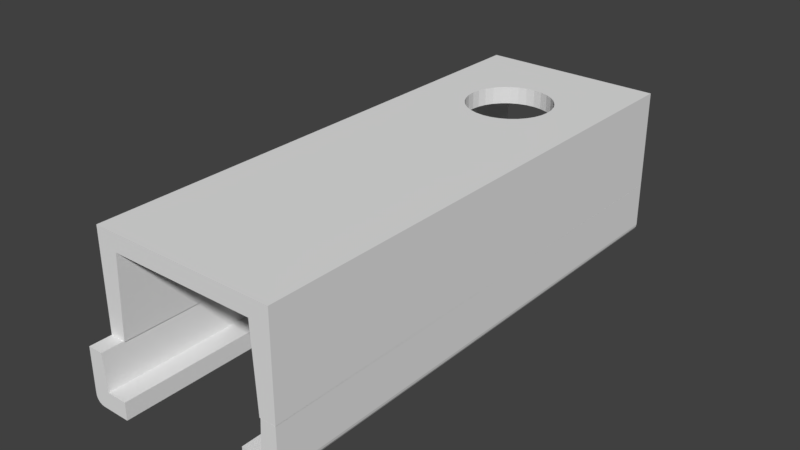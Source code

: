 # Source: speaker_holder.blend  (saved by Blender 3.1.7; exported with 4.5.12 LTS)
import bpy
from mathutils import Matrix  # noqa: F401  (used for matrix-valued properties, if any)

bpy.ops.wm.read_factory_settings(use_empty=True)
scene = bpy.context.scene
scene.name = 'Scene'

# ---- collections
col_collection_5 = bpy.data.collections.new('Collection 5'); scene.collection.children.link(col_collection_5)

# ---- world
world_world = bpy.data.worlds.new('World'); scene.world = world_world
world_world.color = (0.05088, 0.05088, 0.05088)
world_world.use_sun_shadow = False
world_world.sun_shadow_jitter_overblur = 0.0
world_world.cycles.sampling_method = 'MANUAL'

# ---- meshes
me_cube_017 = bpy.data.meshes.new('Cube.017')
me_cube_017.from_pydata([(-5.0, -62.0, 9.49), (-5.0, 69.0, 9.49), (38.0, -57.0, 9.49), (38.0, 64.0, 9.49), (-1.0, 69.0, 1.0), (-1.499, 69.0, 9.49), (34.5, 64.0, 9.49), (34.0, 64.0, 1.0), (-1.499, -62.0, 9.49), (34.0, -57.0, 1.0), (34.5, -57.0, 9.49), (-1.0, -62.0, 1.0), (29.25, 64.0, 1.0), (3.75, 69.0, 1.0), (3.75, 69.0, -3.0), (29.25, 64.0, -3.0), (3.75, -62.0, 1.0), (29.25, -57.0, 1.0), (3.75, -62.0, -3.0), (29.25, -57.0, -3.0), (-5.0, -62.0, -1.0), (-3.0, -62.0, -3.0), (-4.902, -62.0, -1.618), (-4.618, -62.0, -2.176), (-4.176, -62.0, -2.618), (-3.618, -62.0, -2.902), (-3.0, 69.0, -3.0), (-5.0, 69.0, -1.0), (-3.618, 69.0, -2.902), (-4.176, 69.0, -2.618), (-4.618, 69.0, -2.176), (-4.902, 69.0, -1.618), (36.0, -57.0, -3.0), (38.0, -57.0, -1.0), (36.62, -57.0, -2.902), (37.18, -57.0, -2.618), (37.62, -57.0, -2.176), (37.9, -57.0, -1.618), (38.0, 64.0, -1.0), (36.0, 64.0, -3.0), (37.9, 64.0, -1.618), (37.62, 64.0, -2.176), (37.18, 64.0, -2.618), (36.62, 64.0, -2.902)], [], [(21, 26, 14, 18), (32, 34, 35, 36, 37, 33, 2, 10, 9, 17, 19), (15, 39, 32, 19), (20, 0, 1, 27), (38, 3, 2, 33), (7, 6, 3, 38, 40, 41, 42, 43, 39, 15, 12), (26, 28, 29, 30, 31, 27, 1, 5, 4, 13, 14), (1, 0, 8, 5), (10, 2, 3, 6), (8, 11, 4, 5), (7, 9, 10, 6), (4, 11, 16, 13), (9, 7, 12, 17), (14, 13, 16, 18), (17, 12, 15, 19), (20, 27, 31, 22), (22, 31, 30, 23), (23, 30, 29, 24), (24, 29, 28, 25), (25, 28, 26, 21), (32, 39, 43, 34), (34, 43, 42, 35), (35, 42, 41, 36), (36, 41, 40, 37), (37, 40, 38, 33), (11, 8, 0, 20, 22, 23, 24, 25, 21, 18, 16)])
_uv = me_cube_017.uv_layers.new(name='UVMap')
_uv.uv.foreach_set('vector', [0.1366, 0.75, 0.1366, 0.5, 0.1759, 0.5, 0.1759, 0.75, 0.375, 0.7616, 0.377, 0.758, 0.3827, 0.7548, 0.3916, 0.7522, 0.4027, 0.7506, 0.415, 0.75, 0.625, 0.75, 0.625, 0.7704, 0.4584, 0.7733, 0.4584, 0.8009, 0.375, 0.8009, 0.3241, 0.5, 0.3634, 0.5, 0.3634, 0.75, 0.3241, 0.75, 0.415, 0.0, 0.625, 0.0, 0.625, 0.25, 0.415, 0.25, 0.415, 0.5, 0.625, 0.5, 0.625, 0.75, 0.415, 0.75, 0.4584, 0.4767, 0.625, 0.4796, 0.625, 0.5, 0.415, 0.5, 0.4027, 0.4994, 0.3916, 0.4978, 0.3827, 0.4952, 0.377, 0.492, 0.375, 0.4884, 0.375, 0.4491, 0.4584, 0.4491, 0.375, 0.2616, 0.377, 0.258, 0.3827, 0.2548, 0.3916, 0.2522, 0.4027, 0.2506, 0.415, 0.25, 0.625, 0.25, 0.625, 0.2704, 0.4584, 0.2733, 0.4584, 0.3009, 0.375, 0.3009, 0.875, 0.5, 0.875, 0.75, 0.8546, 0.75, 0.8546, 0.5, 0.6454, 0.75, 0.625, 0.75, 0.625, 0.5, 0.6454, 0.5, 0.6247, 0.04167, 0.375, 0.04167, 0.375, 0.2083, 0.6247, 0.2083, 0.375, 0.5417, 0.375, 0.7083, 0.6247, 0.7083, 0.6247, 0.5417, 0.125, 0.5417, 0.125, 0.7083, 0.1589, 0.7083, 0.1589, 0.5417, 0.375, 0.7083, 0.375, 0.5417, 0.3411, 0.5417, 0.3411, 0.7083, 0.4542, 0.1937, 0.5386, 0.1937, 0.5386, 0.08208, 0.4542, 0.08208, 0.5386, 0.6679, 0.5386, 0.5563, 0.4542, 0.5563, 0.4542, 0.6679, 0.415, 0.0, 0.415, 0.25, 0.4027, 0.25, 0.4027, 0.0, 0.4027, 0.0, 0.4027, 0.25, 0.3915, 0.25, 0.3915, 0.0, 0.3915, 0.0, 0.3915, 0.25, 0.375, 0.25, 0.375, 0.0, 0.1298, 0.75, 0.1298, 0.5, 0.133, 0.5, 0.133, 0.75, 0.133, 0.75, 0.133, 0.5, 0.1366, 0.5, 0.1366, 0.75, 0.3634, 0.75, 0.3634, 0.5, 0.367, 0.5, 0.367, 0.75, 0.367, 0.75, 0.367, 0.5, 0.3702, 0.5, 0.3702, 0.75, 0.3702, 0.75, 0.3702, 0.5, 0.3915, 0.5, 0.3915, 0.75, 0.3915, 0.75, 0.3915, 0.5, 0.4027, 0.5, 0.4027, 0.75, 0.4027, 0.75, 0.4027, 0.5, 0.415, 0.5, 0.415, 0.75, 0.4584, 0.9767, 0.625, 0.9796, 0.625, 1.0, 0.415, 1.0, 0.4027, 0.9994, 0.3916, 0.9978, 0.3827, 0.9952, 0.377, 0.992, 0.375, 0.9884, 0.375, 0.9491, 0.4584, 0.9491])
me_cube_017.use_remesh_fix_poles = True
me_cube_017.use_remesh_preserve_attributes = False
me_cube_017.update()
me_cube_018 = bpy.data.meshes.new('Cube.018')
me_cube_018.from_pydata([(-5.0, -62.0, -7.0), (-4.7, -19.0, 10.0), (-5.0, -62.0, 15.98), (-5.0, 59.0, -7.0), (-4.7, -18.9, 10.98), (-5.0, 59.0, 15.98), (38.0, -62.0, -7.0), (-4.7, -18.62, 11.91), (38.0, -62.0, 15.98), (38.0, 59.0, -7.0), (-4.7, -18.16, 12.78), (38.0, 59.0, 15.98), (-1.249, 59.0, 15.98), (-4.7, -17.54, 13.54), (34.25, 59.0, 15.98), (-0.25, 59.0, -3.0), (-4.7, 9.5, 15.0), (-4.7, -16.78, 14.16), (33.25, 59.0, -3.0), (-4.7, 36.98, 14.9), (-4.7, -15.91, 14.62), (-1.249, -62.0, 15.98), (33.25, -62.0, -3.0), (-4.7, 37.91, 14.62), (-4.7, -14.98, 14.9), (-4.7, 38.78, 14.16), (34.25, -62.0, 15.98), (-0.25, -62.0, -3.0), (9.429, -29.63, -7.0), (-4.7, 39.54, 13.54), (12.67, -27.46, -7.0), (-4.7, 40.16, 12.78), (10.94, -28.39, -7.0), (-4.7, 40.62, 11.91), (14.55, -26.89, -7.0), (18.45, -26.89, -7.0), (-4.7, 40.9, 10.98), (-4.7, 41.0, 10.0), (16.5, -26.7, -7.0), (-4.7, 40.9, 9.025), (20.33, -45.94, -7.0), (20.33, -27.46, -7.0), (-4.7, 40.62, 8.087), (24.81, -42.26, -7.0), (-4.7, 40.16, 7.222), (24.81, -31.15, -7.0), (23.57, -43.77, -7.0), (-4.7, 39.54, 6.464), (23.57, -29.63, -7.0), (-4.7, 38.78, 5.843), (26.5, -36.7, -7.0), (-4.7, 37.91, 5.381), (26.31, -34.75, -7.0), (25.74, -40.53, -7.0), (-4.7, 36.98, 5.096), (26.31, -38.65, -7.0), (25.74, -32.88, -7.0), (-4.7, 36.0, 5.0), (22.06, -28.39, -7.0), (22.06, -45.02, -7.0), (6.692, -38.65, -7.0), (6.5, -36.7, -7.0), (6.692, -34.75, -7.0), (7.261, -40.53, -7.0), (-4.7, 9.5, 7.222), (7.261, -32.88, -7.0), (8.185, -42.26, -7.0), (8.185, -31.15, -7.0), (9.429, -43.77, -7.0), (-4.7, 9.5, 5.843), (12.67, -45.94, -7.0), (10.94, -45.02, -7.0), (16.5, -46.7, -7.0), (18.45, -46.51, -7.0), (-4.7, 9.5, 5.096), (14.55, -46.51, -7.0), (-4.7, -14.0, 5.0), (10.94, -28.39, -3.0), (14.55, -26.89, -3.0), (-4.7, -14.98, 5.096), (12.67, -27.46, -3.0), (16.5, -26.7, -3.0), (-4.7, -15.91, 5.381), (18.45, -26.89, -3.0), (20.33, -45.94, -3.0), (-4.7, -16.78, 5.843), (20.33, -27.46, -3.0), (23.57, -43.77, -3.0), (-4.7, -17.54, 6.464), (24.81, -31.15, -3.0), (24.81, -42.26, -3.0), (-4.7, -18.16, 7.222), (23.57, -29.63, -3.0), (26.5, -36.7, -3.0), (-4.7, -18.62, 8.087), (26.31, -34.75, -3.0), (25.74, -40.53, -3.0), (-4.7, -18.9, 9.025), (26.31, -38.65, -3.0), (25.74, -32.88, -3.0), (22.06, -45.02, -3.0), (22.06, -28.39, -3.0), (6.5, -36.7, -3.0), (6.692, -38.65, -3.0), (6.692, -34.75, -3.0), (8.185, -42.26, -3.0), (7.261, -32.88, -3.0), (7.261, -40.53, -3.0), (8.185, -31.15, -3.0), (10.94, -45.02, -3.0), (9.429, -29.63, -3.0), (14.55, -46.51, -3.0), (18.45, -46.51, -3.0), (16.5, -46.7, -3.0), (12.67, -45.94, -3.0), (9.429, -43.77, -3.0), (-0.9346, -19.0, 10.0), (-0.8832, -18.9, 9.025), (-0.9859, -18.9, 10.98), (-0.7883, -18.16, 7.222), (-0.6913, -15.91, 5.381), (-0.7156, -16.78, 5.843), (-0.7484, -17.54, 6.464), (-0.8338, -18.62, 8.087), (-0.6713, -14.0, 5.0), (-0.6763, -14.98, 5.096), (-1.035, -18.62, 11.91), (-1.121, -17.54, 13.54), (-1.081, -18.16, 12.78), (-1.178, -15.91, 14.62), (-1.193, -14.98, 14.9), (-1.153, -16.78, 14.16), (-0.6713, 36.0, 5.0), (-0.6913, 37.91, 5.381), (-0.7883, 40.16, 7.222), (-0.7484, 39.54, 6.464), (-0.7156, 38.78, 5.843), (-0.9346, 41.0, 10.0), (-0.8338, 40.62, 8.087), (-0.8832, 40.9, 9.025), (-0.9859, 40.9, 10.98), (-0.6763, 36.98, 5.096), (-1.035, 40.62, 11.91), (-1.193, 36.98, 14.9), (-1.178, 37.91, 14.62), (-1.081, 40.16, 12.78), (-1.153, 38.78, 14.16), (-1.121, 39.54, 13.54), (-5.0, -16.0, 10.0), (-5.0, -15.96, 9.61), (-5.0, -15.96, 10.39), (-5.0, -15.85, 9.235), (-5.0, -15.66, 11.11), (-5.0, -15.66, 8.889), (-5.0, -15.85, 10.77), (-5.0, -15.41, 8.586), (-5.0, -15.11, 11.66), (-5.0, -14.39, 8.038), (-5.0, -14.77, 8.152), (-5.0, -14.39, 11.96), (-5.0, -15.11, 8.337), (-5.0, -14.77, 11.85), (-5.0, -15.41, 11.41), (-5.0, -13.61, 8.038), (-5.0, -13.61, 11.96), (-5.0, -12.89, 8.337), (-5.0, -12.89, 11.66), (-5.0, -13.23, 8.152), (-5.0, -13.23, 11.85), (-5.0, -12.34, 8.889), (-5.0, -12.34, 11.11), (-5.0, -12.0, 10.0), (-5.0, -12.04, 10.39), (-5.0, -12.04, 9.61), (-5.0, -12.15, 10.77), (-5.0, -12.15, 9.235), (-5.0, -12.59, 11.41), (-5.0, -12.59, 8.586), (-5.0, -14.0, 12.0), (-5.0, -14.0, 8.0), (-4.7, -16.0, 10.0), (-4.7, -15.96, 9.61), (-4.7, -15.96, 10.39), (-4.7, -15.66, 8.889), (-4.7, -15.66, 11.11), (-4.7, -15.41, 8.586), (-4.7, -15.85, 9.235), (-4.7, -15.85, 10.77), (-4.7, -15.41, 11.41), (-4.7, -15.11, 11.66), (-4.7, -14.77, 8.152), (-4.7, -15.11, 8.337), (-4.7, -13.61, 8.038), (-4.7, -14.0, 8.0), (-4.7, -12.89, 8.337), (-4.7, -13.23, 8.152), (-4.7, -14.39, 8.038), (-4.7, -14.77, 11.85), (-4.7, -14.0, 12.0), (-4.7, -14.39, 11.96), (-4.7, -13.23, 11.85), (-4.7, -12.89, 11.66), (-4.7, -13.61, 11.96), (-4.7, -12.34, 8.889), (-4.7, -12.34, 11.11), (-4.7, -12.0, 10.0), (-4.7, -12.04, 9.61), (-4.7, -12.04, 10.39), (-4.7, -12.15, 9.235), (-4.7, -12.15, 10.77), (-4.7, -12.59, 11.41), (-4.7, -12.59, 8.586), (-5.0, 34.89, 8.337), (-5.0, 34.59, 8.586), (-5.0, 35.23, 8.152), (-5.0, 36.0, 8.0), (-5.0, 35.61, 8.038), (-5.0, 37.11, 8.337), (-5.0, 36.77, 8.152), (-5.0, 37.66, 8.889), (-5.0, 37.85, 9.235), (-5.0, 36.39, 8.038), (-5.0, 37.41, 8.586), (-5.0, 34.0, 10.0), (-5.0, 34.15, 9.235), (-5.0, 34.04, 9.61), (-5.0, 34.04, 10.39), (-5.0, 34.15, 10.77), (-5.0, 34.34, 8.889), (-5.0, 34.34, 11.11), (-5.0, 35.23, 11.85), (-5.0, 34.89, 11.66), (-5.0, 34.59, 11.41), (-5.0, 36.39, 11.96), (-5.0, 36.0, 12.0), (-5.0, 37.41, 11.41), (-5.0, 37.11, 11.66), (-5.0, 36.77, 11.85), (-5.0, 37.85, 10.77), (-5.0, 38.0, 10.0), (-5.0, 37.96, 9.61), (-5.0, 37.96, 10.39), (-5.0, 37.66, 11.11), (-5.0, 35.61, 11.96), (-4.7, 34.34, 8.889), (-4.7, 34.89, 8.337), (-4.7, 35.23, 8.152), (-4.7, 34.59, 8.586), (-4.7, 36.0, 8.0), (-4.7, 35.61, 8.038), (-4.7, 36.77, 8.152), (-4.7, 36.39, 8.038), (-4.7, 37.41, 8.586), (-4.7, 37.66, 8.889), (-4.7, 37.66, 11.11), (-4.7, 38.0, 10.0), (-4.7, 37.96, 9.61), (-4.7, 37.96, 10.39), (-4.7, 37.85, 10.77), (-4.7, 37.85, 9.235), (-4.7, 37.11, 8.337), (-4.7, 34.0, 10.0), (-4.7, 34.04, 9.61), (-4.7, 34.04, 10.39), (-4.7, 34.59, 11.41), (-4.7, 34.34, 11.11), (-4.7, 34.15, 9.235), (-4.7, 34.15, 10.77), (-4.7, 35.23, 11.85), (-4.7, 36.0, 12.0), (-4.7, 35.61, 11.96), (-4.7, 36.77, 11.85), (-4.7, 37.41, 11.41), (-4.7, 37.11, 11.66), (-4.7, 36.39, 11.96), (-4.7, 34.89, 11.66)], [], [(154, 150, 2, 5, 241, 238, 242, 235, 236, 237, 233, 234, 243, 230, 231, 232, 229, 227, 226, 223, 225, 224, 228, 213, 212, 214, 216, 215, 221, 218, 217, 222, 219, 220, 3, 0, 151, 153, 155, 160, 158, 157, 179, 163, 167, 165, 177, 169, 175, 173, 171, 172, 174, 170, 176, 166, 168, 164, 178, 159, 161, 156, 162, 152), (241, 5, 3, 220, 240, 239), (149, 151, 0, 2, 150, 148), (18, 14, 11, 9, 3, 5, 12, 15), (9, 11, 8, 6), (27, 21, 2, 0, 6, 8, 26, 22), (32, 28, 3, 9, 48, 58, 41, 35, 38, 34, 30), (45, 48, 9, 6, 0, 3, 28, 67, 65, 62, 61, 60, 63, 66, 68, 71, 70, 75, 72, 73, 40, 59, 46, 43, 53, 55, 50, 52, 56), (5, 2, 21, 12), (26, 8, 11, 14), (116, 118, 21, 27, 123, 117), (139, 138, 15, 12, 140, 137), (18, 22, 26, 14), (110, 77, 15, 27, 22, 18, 101, 92, 89, 99, 95, 93, 98, 96, 90, 87, 100, 84, 112, 113, 111, 114, 109, 115, 105, 107, 103, 102, 104, 106, 108), (86, 101, 18, 15, 77, 80, 78, 81, 83), (73, 72, 113, 112), (40, 73, 112, 84), (59, 40, 84, 100), (46, 59, 100, 87), (43, 46, 87, 90), (53, 43, 90, 96), (55, 53, 96, 98), (50, 55, 98, 93), (52, 50, 93, 95), (56, 52, 95, 99), (45, 56, 99, 89), (48, 45, 89, 92), (101, 58, 48, 92), (86, 41, 58, 101), (83, 35, 41, 86), (81, 38, 35, 83), (78, 34, 38, 81), (80, 30, 34, 78), (77, 32, 30, 80), (110, 28, 32, 77), (108, 67, 28, 110), (106, 65, 67, 108), (104, 62, 65, 106), (102, 61, 62, 104), (103, 60, 61, 102), (107, 63, 60, 103), (105, 66, 63, 107), (115, 68, 66, 105), (71, 68, 115, 109), (70, 71, 109, 114), (75, 70, 114, 111), (72, 75, 111, 113), (116, 1, 4, 118), (118, 4, 7, 126), (126, 7, 10, 128), (128, 10, 13, 127), (127, 13, 17, 131), (131, 17, 20, 129), (129, 20, 24, 130), (57, 74, 76, 124, 132), (16, 19, 143, 130, 24), (76, 79, 125, 124), (79, 82, 120, 125), (82, 85, 121, 120), (85, 88, 122, 121), (122, 88, 91, 119), (119, 91, 94, 123), (123, 94, 97, 117), (117, 97, 1, 116), (88, 85, 82, 79, 76, 74, 69, 194, 195, 192, 193, 196, 190, 191, 185, 183, 91), (13, 10, 7, 4, 1, 97, 94, 91, 183, 186, 181, 180, 182, 187, 184, 188, 189, 197, 199, 198, 202, 200, 201, 210, 204, 209, 207, 205, 206, 208, 203, 211, 194, 69, 16, 24, 20, 17), (19, 23, 144, 143), (23, 25, 146, 144), (25, 29, 147, 146), (147, 29, 31, 145), (145, 31, 33, 142), (142, 33, 36, 140), (140, 36, 37, 137), (137, 37, 39, 139), (139, 39, 42, 138), (138, 42, 44, 134), (134, 44, 47, 135), (135, 47, 49, 136), (136, 49, 51, 133), (133, 51, 54, 141), (141, 54, 57, 132), (64, 74, 57, 54, 51, 49, 260, 250, 251, 248, 249, 246, 245, 247, 244), (25, 23, 19, 16, 64, 244, 266, 262, 261, 263, 267, 265, 264, 275, 268, 270, 269, 274, 271, 273, 272, 254, 258, 257, 255, 256, 259, 253, 252, 260, 49, 47, 44, 42, 39, 37, 36, 33, 31, 29), (150, 182, 180, 148), (154, 187, 182, 150), (152, 184, 187, 154), (162, 188, 184, 152), (156, 189, 188, 162), (156, 161, 197, 189), (159, 199, 197, 161), (178, 198, 199, 159), (164, 202, 198, 178), (168, 200, 202, 164), (166, 201, 200, 168), (176, 210, 201, 166), (176, 170, 204, 210), (170, 174, 209, 204), (174, 172, 207, 209), (172, 171, 205, 207), (171, 173, 206, 205), (173, 175, 208, 206), (175, 169, 203, 208), (169, 177, 211, 203), (177, 165, 194, 211), (165, 167, 195, 194), (167, 163, 192, 195), (163, 179, 193, 192), (179, 157, 196, 193), (157, 158, 190, 196), (158, 160, 191, 190), (160, 155, 185, 191), (153, 183, 185, 155), (151, 186, 183, 153), (149, 181, 186, 151), (148, 180, 181, 149), (226, 263, 261, 223), (227, 267, 263, 226), (229, 265, 267, 227), (232, 264, 265, 229), (231, 275, 264, 232), (230, 268, 275, 231), (243, 270, 268, 230), (234, 269, 270, 243), (233, 274, 269, 234), (237, 271, 274, 233), (236, 273, 271, 237), (235, 272, 273, 236), (235, 242, 254, 272), (242, 238, 258, 254), (238, 241, 257, 258), (241, 239, 255, 257), (239, 240, 256, 255), (240, 220, 259, 256), (220, 219, 253, 259), (219, 222, 252, 253), (222, 217, 260, 252), (217, 218, 250, 260), (218, 221, 251, 250), (221, 215, 248, 251), (215, 216, 249, 248), (216, 214, 246, 249), (214, 212, 245, 246), (212, 213, 247, 245), (228, 244, 247, 213), (228, 224, 266, 244), (225, 262, 266, 224), (223, 261, 262, 225), (142, 140, 12, 21, 118, 126, 128, 127, 131, 129, 130, 143, 144, 146, 147, 145), (124, 125, 120, 121, 122, 119, 123, 27, 15, 138, 134, 135, 136, 133, 141, 132)])
_uv = me_cube_018.uv_layers.new(name='UVMap')
_uv.uv.foreach_set('vector', [0.5683, 0.07173, 0.5642, 0.0715, 0.625, 0.0, 0.625, 0.25, 0.5642, 0.1785, 0.5683, 0.1783, 0.572, 0.1779, 0.5753, 0.1774, 0.578, 0.1768, 0.58, 0.1761, 0.5813, 0.1754, 0.5817, 0.1746, 0.5813, 0.1738, 0.58, 0.1731, 0.578, 0.1724, 0.5753, 0.1718, 0.572, 0.1713, 0.5683, 0.1709, 0.5642, 0.1707, 0.5599, 0.1706, 0.5557, 0.1707, 0.5516, 0.1709, 0.5479, 0.1713, 0.5446, 0.1718, 0.5419, 0.1724, 0.5398, 0.1731, 0.5386, 0.1738, 0.5382, 0.1746, 0.5386, 0.1754, 0.5398, 0.1761, 0.5419, 0.1768, 0.5446, 0.1774, 0.5479, 0.1779, 0.5516, 0.1783, 0.375, 0.25, 0.375, 0.0, 0.5516, 0.07173, 0.5479, 0.0721, 0.5446, 0.07259, 0.5419, 0.07319, 0.5398, 0.07388, 0.5386, 0.07462, 0.5382, 0.0754, 0.5386, 0.07617, 0.5398, 0.07692, 0.5419, 0.0776, 0.5446, 0.0782, 0.5479, 0.0787, 0.5516, 0.07906, 0.5557, 0.07929, 0.5599, 0.07937, 0.5642, 0.07929, 0.5683, 0.07906, 0.572, 0.0787, 0.5753, 0.0782, 0.578, 0.0776, 0.58, 0.07692, 0.5813, 0.07617, 0.5817, 0.0754, 0.5813, 0.07462, 0.58, 0.07388, 0.578, 0.07319, 0.5753, 0.07259, 0.572, 0.0721, 0.5642, 0.1785, 0.625, 0.25, 0.375, 0.25, 0.5516, 0.1783, 0.5557, 0.1785, 0.5599, 0.1786, 0.5557, 0.0715, 0.5516, 0.07173, 0.375, 0.0, 0.625, 0.0, 0.5642, 0.0715, 0.5599, 0.07143, 0.4185, 0.4724, 0.625, 0.4782, 0.625, 0.5, 0.375, 0.5, 0.375, 0.25, 0.625, 0.25, 0.625, 0.2718, 0.4185, 0.2776, 0.375, 0.5, 0.625, 0.5, 0.625, 0.75, 0.375, 0.75, 0.4185, 0.9724, 0.625, 0.9782, 0.625, 1.0, 0.375, 1.0, 0.375, 0.75, 0.625, 0.75, 0.625, 0.7718, 0.4185, 0.7776, 0.2177, 0.5695, 0.2089, 0.5747, 0.125, 0.5, 0.375, 0.5, 0.2911, 0.5747, 0.2823, 0.5695, 0.2722, 0.5657, 0.2613, 0.5633, 0.25, 0.5625, 0.2387, 0.5633, 0.2278, 0.5657, 0.2983, 0.581, 0.2911, 0.5747, 0.375, 0.5, 0.375, 0.75, 0.125, 0.75, 0.125, 0.5, 0.2089, 0.5747, 0.2017, 0.581, 0.1963, 0.5882, 0.193, 0.596, 0.1919, 0.6042, 0.193, 0.6123, 0.1963, 0.6201, 0.2017, 0.6273, 0.2089, 0.6336, 0.2177, 0.6388, 0.2278, 0.6427, 0.2387, 0.645, 0.25, 0.6458, 0.2613, 0.645, 0.2722, 0.6427, 0.2823, 0.6388, 0.2911, 0.6336, 0.2983, 0.6273, 0.3037, 0.6201, 0.307, 0.6123, 0.3081, 0.6042, 0.307, 0.596, 0.3037, 0.5882, 0.875, 0.5, 0.875, 0.75, 0.8532, 0.75, 0.8532, 0.5, 0.6468, 0.75, 0.625, 0.75, 0.625, 0.5, 0.6468, 0.5, 0.5461, 0.07047, 0.559, 0.07062, 0.6249, 0.01809, 0.375, 0.01809, 0.521, 0.07107, 0.5333, 0.07062, 0.5333, 0.1656, 0.521, 0.1651, 0.375, 0.2181, 0.6249, 0.2181, 0.559, 0.1656, 0.5461, 0.1657, 0.375, 0.5319, 0.375, 0.7319, 0.6249, 0.7319, 0.6249, 0.5319, 0.1972, 0.5917, 0.2085, 0.5875, 0.125, 0.5319, 0.125, 0.7319, 0.375, 0.7319, 0.375, 0.5319, 0.2915, 0.5875, 0.3028, 0.5917, 0.312, 0.5967, 0.3189, 0.6025, 0.3232, 0.6087, 0.3246, 0.6152, 0.3232, 0.6218, 0.3189, 0.628, 0.312, 0.6338, 0.3028, 0.6388, 0.2915, 0.643, 0.2786, 0.646, 0.2646, 0.6479, 0.25, 0.6486, 0.2354, 0.6479, 0.2214, 0.646, 0.2085, 0.643, 0.1972, 0.6388, 0.188, 0.6338, 0.1811, 0.628, 0.1768, 0.6218, 0.1754, 0.6152, 0.1768, 0.6087, 0.1811, 0.6025, 0.188, 0.5967, 0.2786, 0.5845, 0.2915, 0.5875, 0.375, 0.5319, 0.125, 0.5319, 0.2085, 0.5875, 0.2214, 0.5845, 0.2354, 0.5826, 0.25, 0.5819, 0.2646, 0.5826, 0.9688, 0.7577, 1.0, 0.7577, 1.0, 0.5577, 0.9688, 0.5577, 0.9375, 0.7577, 0.9688, 0.7577, 0.9688, 0.5577, 0.9375, 0.5577, 0.9062, 0.7577, 0.9375, 0.7577, 0.9375, 0.5577, 0.9062, 0.5577, 0.875, 0.7577, 0.9062, 0.7577, 0.9062, 0.5577, 0.875, 0.5577, 0.8438, 0.7577, 0.875, 0.7577, 0.875, 0.5577, 0.8438, 0.5577, 0.8125, 0.7577, 0.8438, 0.7577, 0.8438, 0.5577, 0.8125, 0.5577, 0.7812, 0.7577, 0.8125, 0.7577, 0.8125, 0.5577, 0.7812, 0.5577, 0.75, 0.7577, 0.7812, 0.7577, 0.7812, 0.5577, 0.75, 0.5577, 0.7188, 0.7577, 0.75, 0.7577, 0.75, 0.5577, 0.7188, 0.5577, 0.6875, 0.7577, 0.7188, 0.7577, 0.7188, 0.5577, 0.6875, 0.5577, 0.6562, 0.7577, 0.6875, 0.7577, 0.6875, 0.5577, 0.6562, 0.5577, 0.625, 0.7577, 0.6562, 0.7577, 0.6562, 0.5577, 0.625, 0.5577, 0.5938, 0.5577, 0.5938, 0.7577, 0.625, 0.7577, 0.625, 0.5577, 0.5625, 0.5577, 0.5625, 0.7577, 0.5938, 0.7577, 0.5938, 0.5577, 0.5312, 0.5577, 0.5312, 0.7577, 0.5625, 0.7577, 0.5625, 0.5577, 0.5, 0.5577, 0.5, 0.7577, 0.5312, 0.7577, 0.5312, 0.5577, 0.4688, 0.5577, 0.4688, 0.7577, 0.5, 0.7577, 0.5, 0.5577, 0.4375, 0.5577, 0.4375, 0.7577, 0.4688, 0.7577, 0.4688, 0.5577, 0.4062, 0.5577, 0.4062, 0.7577, 0.4375, 0.7577, 0.4375, 0.5577, 0.375, 0.5577, 0.375, 0.7577, 0.4062, 0.7577, 0.4062, 0.5577, 0.3438, 0.5577, 0.3438, 0.7577, 0.375, 0.7577, 0.375, 0.5577, 0.3125, 0.5577, 0.3125, 0.7577, 0.3438, 0.7577, 0.3438, 0.5577, 0.2812, 0.5577, 0.2812, 0.7577, 0.3125, 0.7577, 0.3125, 0.5577, 0.25, 0.5577, 0.25, 0.7577, 0.2812, 0.7577, 0.2812, 0.5577, 0.2188, 0.5577, 0.2188, 0.7577, 0.25, 0.7577, 0.25, 0.5577, 0.1875, 0.5577, 0.1875, 0.7577, 0.2188, 0.7577, 0.2188, 0.5577, 0.1562, 0.5577, 0.1562, 0.7577, 0.1875, 0.7577, 0.1875, 0.5577, 0.125, 0.5577, 0.125, 0.7577, 0.1562, 0.7577, 0.1562, 0.5577, 0.09375, 0.7577, 0.125, 0.7577, 0.125, 0.5577, 0.09375, 0.5577, 0.0625, 0.7577, 0.09375, 0.7577, 0.09375, 0.5577, 0.0625, 0.5577, 0.03125, 0.7577, 0.0625, 0.7577, 0.0625, 0.5577, 0.03125, 0.5577, 0.0, 0.7577, 0.03125, 0.7577, 0.03125, 0.5577, 0.0, 0.5577, 1.0, 0.6033, 1.0, 0.5, 0.9688, 0.5, 0.9688, 0.6007, 0.9688, 0.6007, 0.9688, 0.5, 0.9375, 0.5, 0.9375, 0.5982, 0.9375, 0.5982, 0.9375, 0.5, 0.9062, 0.5, 0.9062, 0.596, 0.9062, 0.596, 0.9062, 0.5, 0.875, 0.5, 0.875, 0.594, 0.875, 0.594, 0.875, 0.5, 0.8438, 0.5, 0.8438, 0.5923, 0.8438, 0.5923, 0.8438, 0.5, 0.8125, 0.5, 0.8125, 0.5911, 0.8125, 0.5911, 0.8125, 0.5, 0.7812, 0.5, 0.7812, 0.5904, 0.25, 0.5, 0.2812, 0.5, 0.25, 0.5, 0.25, 0.6164, 0.25, 0.6164, 0.75, 0.5, 0.7188, 0.5, 0.7188, 0.5904, 0.7812, 0.5904, 0.7812, 0.5, 0.25, 0.5, 0.2188, 0.5, 0.2188, 0.6162, 0.25, 0.6164, 0.2188, 0.5, 0.1875, 0.5, 0.1875, 0.6154, 0.2188, 0.6162, 0.1875, 0.5, 0.1562, 0.5, 0.1562, 0.6142, 0.1875, 0.6154, 0.1562, 0.5, 0.125, 0.5, 0.125, 0.6126, 0.1562, 0.6142, 0.125, 0.6126, 0.125, 0.5, 0.09375, 0.5, 0.09375, 0.6106, 0.09375, 0.6106, 0.09375, 0.5, 0.0625, 0.5, 0.0625, 0.6083, 0.0625, 0.6083, 0.0625, 0.5, 0.03125, 0.5, 0.03125, 0.6058, 0.03125, 0.6058, 0.03125, 0.5, 0.0, 0.5, 0.0, 0.6033, 0.9197, 0.4197, 0.9496, 0.3833, 0.9717, 0.3418, 0.9854, 0.2968, 0.99, 0.25, 0.9854, 0.2032, 0.9496, 0.1167, 0.9066, 0.1967, 0.9118, 0.2133, 0.9149, 0.2313, 0.9157, 0.25, 0.9138, 0.2687, 0.9095, 0.2867, 0.9029, 0.3033, 0.8948, 0.3179, 0.8859, 0.3298, 0.8833, 0.4496, 0.9197, 0.4197, 0.8833, 0.4496, 0.8418, 0.4717, 0.7032, 0.4854, 0.75, 0.49, 0.7032, 0.4854, 0.8418, 0.4717, 0.8833, 0.4496, 0.8859, 0.3298, 0.8778, 0.3387, 0.8719, 0.3442, 0.8698, 0.346, 0.8719, 0.3442, 0.8778, 0.3387, 0.8859, 0.3298, 0.8948, 0.3179, 0.9029, 0.3033, 0.9095, 0.2867, 0.9138, 0.2687, 0.9157, 0.25, 0.9149, 0.2313, 0.9118, 0.2133, 0.9066, 0.1967, 0.9001, 0.1821, 0.8931, 0.1702, 0.8868, 0.1613, 0.8823, 0.1558, 0.8807, 0.154, 0.8823, 0.1558, 0.8868, 0.1613, 0.8931, 0.1702, 0.9001, 0.1821, 0.9066, 0.1967, 0.9496, 0.1167, 0.99, 0.25, 0.9854, 0.2968, 0.9717, 0.3418, 0.9496, 0.3833, 0.7188, 0.5, 0.6875, 0.5, 0.6875, 0.5911, 0.7188, 0.5904, 0.6875, 0.5, 0.6562, 0.5, 0.6562, 0.5923, 0.6875, 0.5911, 0.6562, 0.5, 0.625, 0.5, 0.625, 0.594, 0.6562, 0.5923, 0.625, 0.594, 0.625, 0.5, 0.5938, 0.5, 0.5938, 0.596, 0.5938, 0.596, 0.5938, 0.5, 0.5625, 0.5, 0.5625, 0.5982, 0.5625, 0.5982, 0.5625, 0.5, 0.5312, 0.5, 0.5312, 0.6007, 0.5312, 0.6007, 0.5312, 0.5, 0.5, 0.5, 0.5, 0.6033, 0.5, 0.6033, 0.5, 0.5, 0.4688, 0.5, 0.4688, 0.6058, 0.4688, 0.6058, 0.4688, 0.5, 0.4375, 0.5, 0.4375, 0.6083, 0.4375, 0.6083, 0.4375, 0.5, 0.4062, 0.5, 0.4062, 0.6106, 0.4062, 0.6106, 0.4062, 0.5, 0.375, 0.5, 0.375, 0.6126, 0.375, 0.6126, 0.375, 0.5, 0.3438, 0.5, 0.3438, 0.6142, 0.3438, 0.6142, 0.3438, 0.5, 0.3125, 0.5, 0.3125, 0.6154, 0.3125, 0.6154, 0.3125, 0.5, 0.2812, 0.5, 0.2812, 0.6162, 0.2812, 0.6162, 0.2812, 0.5, 0.25, 0.5, 0.25, 0.6164, 0.8833, 0.4496, 0.9854, 0.2968, 0.99, 0.25, 0.9854, 0.2032, 0.9717, 0.1582, 0.9496, 0.1167, 0.9066, 0.1967, 0.9118, 0.2133, 0.9149, 0.2313, 0.9157, 0.25, 0.9138, 0.2687, 0.9095, 0.2867, 0.9029, 0.3033, 0.8948, 0.3179, 0.8859, 0.3298, 0.9496, 0.1167, 0.9717, 0.1582, 0.9854, 0.2032, 0.99, 0.25, 0.8833, 0.4496, 0.8859, 0.3298, 0.8778, 0.3387, 0.8719, 0.3442, 0.8698, 0.346, 0.8719, 0.3442, 0.8778, 0.3387, 0.8859, 0.3298, 0.8948, 0.3179, 0.9029, 0.3033, 0.9095, 0.2867, 0.9138, 0.2687, 0.9157, 0.25, 0.9149, 0.2313, 0.9118, 0.2133, 0.9066, 0.1967, 0.9001, 0.1821, 0.8931, 0.1702, 0.8868, 0.1613, 0.8823, 0.1558, 0.8807, 0.154, 0.8823, 0.1558, 0.8868, 0.1613, 0.8931, 0.1702, 0.9001, 0.1821, 0.9066, 0.1967, 0.9496, 0.1167, 0.9197, 0.08029, 0.8833, 0.05045, 0.8418, 0.02827, 0.7968, 0.01461, 0.75, 0.01, 0.7968, 0.01461, 0.8418, 0.02827, 0.8833, 0.05045, 0.9197, 0.08029, 0.9688, 0.6681, 0.9688, 0.696, 1.0, 0.696, 1.0, 0.6681, 0.9375, 0.6681, 0.9375, 0.696, 0.9688, 0.696, 0.9688, 0.6681, 0.9062, 0.6681, 0.9062, 0.696, 0.9375, 0.696, 0.9375, 0.6681, 0.875, 0.6681, 0.875, 0.696, 0.9062, 0.696, 0.9062, 0.6681, 0.8438, 0.6681, 0.8438, 0.696, 0.875, 0.696, 0.875, 0.6681, 0.8438, 0.6681, 0.8125, 0.6681, 0.8125, 0.696, 0.8438, 0.696, 0.7812, 0.6681, 0.7812, 0.696, 0.8125, 0.696, 0.8125, 0.6681, 0.75, 0.6681, 0.75, 0.696, 0.7812, 0.696, 0.7812, 0.6681, 0.7188, 0.6681, 0.7188, 0.696, 0.75, 0.696, 0.75, 0.6681, 0.6875, 0.6681, 0.6875, 0.696, 0.7188, 0.696, 0.7188, 0.6681, 0.6562, 0.6681, 0.6562, 0.696, 0.6875, 0.696, 0.6875, 0.6681, 0.625, 0.6681, 0.625, 0.696, 0.6562, 0.696, 0.6562, 0.6681, 0.625, 0.6681, 0.5938, 0.6681, 0.5938, 0.696, 0.625, 0.696, 0.5938, 0.6681, 0.5625, 0.6681, 0.5625, 0.696, 0.5938, 0.696, 0.5625, 0.6681, 0.5312, 0.6681, 0.5312, 0.696, 0.5625, 0.696, 0.5312, 0.6681, 0.5, 0.6681, 0.5, 0.696, 0.5312, 0.696, 0.5, 0.6681, 0.4688, 0.6681, 0.4688, 0.696, 0.5, 0.696, 0.4688, 0.6681, 0.4375, 0.6681, 0.4375, 0.696, 0.4688, 0.696, 0.4375, 0.6681, 0.4062, 0.6681, 0.4062, 0.696, 0.4375, 0.696, 0.4062, 0.6681, 0.375, 0.6681, 0.375, 0.696, 0.4062, 0.696, 0.375, 0.6681, 0.3438, 0.6681, 0.3438, 0.696, 0.375, 0.696, 0.3438, 0.6681, 0.3125, 0.6681, 0.3125, 0.696, 0.3438, 0.696, 0.3125, 0.6681, 0.2812, 0.6681, 0.2812, 0.696, 0.3125, 0.696, 0.2812, 0.6681, 0.25, 0.6681, 0.25, 0.696, 0.2812, 0.696, 0.25, 0.6681, 0.2188, 0.6681, 0.2188, 0.696, 0.25, 0.696, 0.2188, 0.6681, 0.1875, 0.6681, 0.1875, 0.696, 0.2188, 0.696, 0.1875, 0.6681, 0.1562, 0.6681, 0.1562, 0.696, 0.1875, 0.696, 0.1562, 0.6681, 0.125, 0.6681, 0.125, 0.696, 0.1562, 0.696, 0.09375, 0.6681, 0.09375, 0.696, 0.125, 0.696, 0.125, 0.6681, 0.0625, 0.6681, 0.0625, 0.696, 0.09375, 0.696, 0.09375, 0.6681, 0.03125, 0.6681, 0.03125, 0.696, 0.0625, 0.696, 0.0625, 0.6681, 0.0, 0.6681, 0.0, 0.696, 0.03125, 0.696, 0.03125, 0.6681, 0.9688, 0.6681, 0.9688, 0.696, 1.0, 0.696, 1.0, 0.6681, 0.9375, 0.6681, 0.9375, 0.696, 0.9688, 0.696, 0.9688, 0.6681, 0.9062, 0.6681, 0.9062, 0.696, 0.9375, 0.696, 0.9375, 0.6681, 0.875, 0.6681, 0.875, 0.696, 0.9062, 0.696, 0.9062, 0.6681, 0.8438, 0.6681, 0.8438, 0.696, 0.875, 0.696, 0.875, 0.6681, 0.8125, 0.6681, 0.8125, 0.696, 0.8438, 0.696, 0.8438, 0.6681, 0.7812, 0.6681, 0.7812, 0.696, 0.8125, 0.696, 0.8125, 0.6681, 0.75, 0.6681, 0.75, 0.696, 0.7812, 0.696, 0.7812, 0.6681, 0.7188, 0.6681, 0.7188, 0.696, 0.75, 0.696, 0.75, 0.6681, 0.6875, 0.6681, 0.6875, 0.696, 0.7188, 0.696, 0.7188, 0.6681, 0.6562, 0.6681, 0.6562, 0.696, 0.6875, 0.696, 0.6875, 0.6681, 0.625, 0.6681, 0.625, 0.696, 0.6562, 0.696, 0.6562, 0.6681, 0.625, 0.6681, 0.5938, 0.6681, 0.5938, 0.696, 0.625, 0.696, 0.5938, 0.6681, 0.5625, 0.6681, 0.5625, 0.696, 0.5938, 0.696, 0.5625, 0.6681, 0.5312, 0.6681, 0.5312, 0.696, 0.5625, 0.696, 0.5312, 0.6681, 0.5, 0.6681, 0.5, 0.696, 0.5312, 0.696, 0.5, 0.6681, 0.4688, 0.6681, 0.4688, 0.696, 0.5, 0.696, 0.4688, 0.6681, 0.4375, 0.6681, 0.4375, 0.696, 0.4688, 0.696, 0.4375, 0.6681, 0.4062, 0.6681, 0.4062, 0.696, 0.4375, 0.696, 0.4062, 0.6681, 0.375, 0.6681, 0.375, 0.696, 0.4062, 0.696, 0.375, 0.6681, 0.3438, 0.6681, 0.3438, 0.696, 0.375, 0.696, 0.3438, 0.6681, 0.3125, 0.6681, 0.3125, 0.696, 0.3438, 0.696, 0.3125, 0.6681, 0.2812, 0.6681, 0.2812, 0.696, 0.3125, 0.696, 0.2812, 0.6681, 0.25, 0.6681, 0.25, 0.696, 0.2812, 0.696, 0.25, 0.6681, 0.2188, 0.6681, 0.2188, 0.696, 0.25, 0.696, 0.2188, 0.6681, 0.1875, 0.6681, 0.1875, 0.696, 0.2188, 0.696, 0.1875, 0.6681, 0.1562, 0.6681, 0.1562, 0.696, 0.1875, 0.696, 0.1562, 0.6681, 0.125, 0.6681, 0.125, 0.696, 0.1562, 0.696, 0.09375, 0.6681, 0.09375, 0.696, 0.125, 0.696, 0.125, 0.6681, 0.09375, 0.6681, 0.0625, 0.6681, 0.0625, 0.696, 0.09375, 0.696, 0.03125, 0.6681, 0.03125, 0.696, 0.0625, 0.696, 0.0625, 0.6681, 0.0, 0.6681, 0.0, 0.696, 0.03125, 0.696, 0.03125, 0.6681, 0.5713, 0.1651, 0.559, 0.1656, 0.6249, 0.2181, 0.6249, 0.01809, 0.559, 0.07062, 0.5713, 0.07107, 0.5827, 0.0718, 0.5927, 0.07279, 0.6009, 0.07399, 0.607, 0.07537, 0.6107, 0.07685, 0.6107, 0.1593, 0.607, 0.1608, 0.6009, 0.1622, 0.5927, 0.1634, 0.5827, 0.1644, 0.4803, 0.0784, 0.4816, 0.07685, 0.4853, 0.07537, 0.4914, 0.07399, 0.4996, 0.07279, 0.5096, 0.0718, 0.521, 0.07107, 0.375, 0.01809, 0.375, 0.2181, 0.521, 0.1651, 0.5096, 0.1644, 0.4996, 0.1634, 0.4914, 0.1622, 0.4853, 0.1608, 0.4816, 0.1593, 0.4803, 0.1578])
me_cube_018.use_remesh_fix_poles = True
me_cube_018.use_remesh_preserve_attributes = False
me_cube_018.update()
me_cylinder_009 = bpy.data.meshes.new('Cylinder.009')
me_cylinder_009.from_pydata([(3.272e-07, 5.0, 0.0), (0.0, 5.0, 5.0), (0.9755, 4.904, 0.0), (0.9755, 4.904, 5.0), (1.913, 4.619, 0.0), (1.913, 4.619, 5.0), (2.778, 4.157, 0.0), (2.778, 4.157, 5.0), (3.536, 3.536, 0.0), (3.536, 3.536, 5.0), (4.157, 2.778, 0.0), (4.157, 2.778, 5.0), (4.619, 1.913, 0.0), (4.619, 1.913, 5.0), (4.904, 0.9755, 0.0), (4.904, 0.9755, 5.0), (5.0, -2.186e-07, 0.0), (5.0, -2.186e-07, 5.0), (4.904, -15.67, 0.0), (4.904, -15.67, 5.0), (-1.913, -15.67, 5.0), (-4.904, -15.67, 0.0), (-4.904, -15.67, 5.0), (-5.0, 5.962e-08, 0.0), (-5.0, 5.962e-08, 5.0), (-4.904, 0.9755, 0.0), (-4.904, 0.9755, 5.0), (-4.619, 1.913, 0.0), (-4.619, 1.913, 5.0), (-4.157, 2.778, 0.0), (-4.157, 2.778, 5.0), (-3.536, 3.536, 0.0), (-3.536, 3.536, 5.0), (-2.778, 4.157, 0.0), (-2.778, 4.157, 5.0), (-1.913, 4.619, 0.0), (-1.913, 4.619, 5.0), (-0.9755, 4.904, 0.0), (-0.9755, 4.904, 5.0), (-1.333, 1.59e-08, 5.0), (-1.308, -0.2601, 5.0), (-1.308, 0.2601, 5.0), (-1.109, -0.7408, 5.0), (-1.109, 0.7408, 5.0), (-0.9428, -0.9428, 5.0), (-1.232, -0.5102, 5.0), (-1.232, 0.5102, 5.0), (-0.9428, 0.9428, 5.0), (-0.5102, -1.232, 5.0), (-0.7408, -1.109, 5.0), (-0.7408, 1.109, 5.0), (-8.611e-07, 1.333, 5.0), (-0.2601, 1.308, 5.0), (0.5102, 1.232, 5.0), (0.2601, 1.308, 5.0), (-0.5102, 1.232, 5.0), (-0.2601, -1.308, 5.0), (0.2601, -1.308, 5.0), (-9.776e-07, -1.333, 5.0), (0.7408, -1.109, 5.0), (0.7408, 1.109, 5.0), (0.5102, -1.232, 5.0), (1.109, -0.7408, 5.0), (1.109, 0.7408, 5.0), (1.333, -5.828e-08, 5.0), (1.308, -0.2601, 5.0), (1.308, 0.2601, 5.0), (1.232, -0.5102, 5.0), (1.232, 0.5102, 5.0), (0.9428, 0.9428, 5.0), (0.9428, -0.9428, 5.0), (-1.014e-06, 1.333, 0.0), (0.2601, 1.308, 0.0), (0.7408, -1.109, 0.0), (0.7408, 1.109, 0.0), (0.5102, -1.232, 0.0), (0.5102, 1.232, 0.0), (1.109, -0.7408, 0.0), (1.109, 0.7408, 0.0), (1.333, -5.828e-08, 0.0), (1.308, 0.2601, 0.0), (1.232, -0.5102, 0.0), (1.308, -0.2601, 0.0), (1.232, 0.5102, 0.0), (0.9428, 0.9428, 0.0), (0.9428, -0.9428, 0.0), (-1.333, 1.59e-08, 0.0), (-1.232, -0.5102, 0.0), (-1.308, -0.2601, 0.0), (-1.308, 0.2601, 0.0), (-0.9428, 0.9428, 0.0), (-1.109, -0.7408, 0.0), (-1.109, 0.7408, 0.0), (-0.9428, -0.9428, 0.0), (-1.232, 0.5102, 0.0), (-0.5102, 1.232, 0.0), (-0.7408, -1.109, 0.0), (-0.7408, 1.109, 0.0), (-0.2601, -1.308, 0.0), (0.2601, -1.308, 0.0), (-1.131e-06, -1.333, 0.0), (-0.5102, -1.232, 0.0), (-0.2601, 1.308, 0.0)], [], [(0, 1, 3, 2), (2, 3, 5, 4), (4, 5, 7, 6), (6, 7, 9, 8), (8, 9, 11, 10), (10, 11, 13, 12), (12, 13, 15, 14), (14, 15, 17, 16), (16, 17, 19, 18), (19, 20, 22, 21, 18), (21, 22, 24, 23), (23, 24, 26, 25), (25, 26, 28, 27), (27, 28, 30, 29), (29, 30, 32, 31), (31, 32, 34, 33), (33, 34, 36, 35), (32, 30, 28, 46, 43, 47, 50, 55, 52, 51, 54, 53, 60, 69, 63, 68, 66, 64, 65, 67, 62, 70, 59, 61, 57, 58, 56, 48, 20, 19, 17, 15, 13, 11, 9, 7, 5, 3, 1, 38, 36, 34), (20, 48, 49, 44, 42, 45, 40, 39, 41, 46, 28, 26, 24, 22), (35, 36, 38, 37), (37, 38, 1, 0), (37, 0, 2, 4, 6, 8, 10, 12, 14, 16, 18, 21, 88, 87, 91, 93, 96, 101, 98, 100, 99, 75, 73, 85, 77, 81, 82, 79, 80, 83, 78, 84, 74, 76, 72, 71, 102), (88, 21, 23, 25, 27, 29, 31, 33, 35, 37, 102, 95, 97, 90, 92, 94, 89, 86), (72, 54, 51, 71), (76, 53, 54, 72), (74, 60, 53, 76), (84, 69, 60, 74), (63, 69, 84, 78), (68, 63, 78, 83), (66, 68, 83, 80), (64, 66, 80, 79), (65, 64, 79, 82), (67, 65, 82, 81), (62, 67, 81, 77), (70, 62, 77, 85), (59, 70, 85, 73), (61, 59, 73, 75), (57, 61, 75, 99), (58, 57, 99, 100), (56, 58, 100, 98), (48, 56, 98, 101), (49, 48, 101, 96), (44, 49, 96, 93), (91, 42, 44, 93), (87, 45, 42, 91), (88, 40, 45, 87), (86, 39, 40, 88), (89, 41, 39, 86), (94, 46, 41, 89), (92, 43, 46, 94), (90, 47, 43, 92), (97, 50, 47, 90), (95, 55, 50, 97), (102, 52, 55, 95), (71, 51, 52, 102)])
_uv = me_cylinder_009.uv_layers.new(name='UVMap')
_uv.uv.foreach_set('vector', [1.0, 0.5, 1.0, 1.0, 0.9688, 1.0, 0.9688, 0.5, 0.9688, 0.5, 0.9688, 1.0, 0.9375, 1.0, 0.9375, 0.5, 0.9375, 0.5, 0.9375, 1.0, 0.9062, 1.0, 0.9062, 0.5, 0.9062, 0.5, 0.9062, 1.0, 0.875, 1.0, 0.875, 0.5, 0.875, 0.5, 0.875, 1.0, 0.8438, 1.0, 0.8438, 0.5, 0.8438, 0.5, 0.8438, 1.0, 0.8125, 1.0, 0.8125, 0.5, 0.8125, 0.5, 0.8125, 1.0, 0.7812, 1.0, 0.7812, 0.5, 0.7812, 0.5, 0.7812, 1.0, 0.75, 1.0, 0.75, 0.5, 0.75, 0.5, 0.75, 1.0, 0.7188, 1.0, 0.7188, 0.5, 0.7188, 1.0, 0.4375, 1.0, 0.2812, 1.0, 0.2812, 0.5, 0.7188, 0.5, 0.2812, 0.5, 0.2812, 1.0, 0.25, 1.0, 0.25, 0.5, 0.25, 0.5, 0.25, 1.0, 0.2188, 1.0, 0.2188, 0.5, 0.2188, 0.5, 0.2188, 1.0, 0.1875, 1.0, 0.1875, 0.5, 0.1875, 0.5, 0.1875, 1.0, 0.1562, 1.0, 0.1562, 0.5, 0.1562, 0.5, 0.1562, 1.0, 0.125, 1.0, 0.125, 0.5, 0.125, 0.5, 0.125, 1.0, 0.09375, 1.0, 0.09375, 0.5, 0.09375, 0.5, 0.09375, 1.0, 0.0625, 1.0, 0.0625, 0.5, 0.08029, 0.4197, 0.05045, 0.3833, 0.02827, 0.3418, 0.1909, 0.2745, 0.1968, 0.2856, 0.2047, 0.2953, 0.2144, 0.3032, 0.2255, 0.3091, 0.2375, 0.3128, 0.25, 0.314, 0.2625, 0.3128, 0.2745, 0.3091, 0.2856, 0.3032, 0.2953, 0.2953, 0.3032, 0.2856, 0.3091, 0.2745, 0.3128, 0.2625, 0.314, 0.25, 0.3128, 0.2375, 0.3091, 0.2255, 0.3032, 0.2144, 0.2953, 0.2047, 0.2856, 0.1968, 0.2745, 0.1909, 0.2625, 0.1872, 0.25, 0.186, 0.2375, 0.1872, 0.2255, 0.1909, 0.1582, 0.02827, 0.4854, 0.2032, 0.49, 0.25, 0.4854, 0.2968, 0.4717, 0.3418, 0.4496, 0.3833, 0.4197, 0.4197, 0.3833, 0.4496, 0.3418, 0.4717, 0.2968, 0.4854, 0.25, 0.49, 0.2032, 0.4854, 0.1582, 0.4717, 0.1167, 0.4496, 0.1582, 0.02827, 0.2255, 0.1909, 0.2144, 0.1968, 0.2047, 0.2047, 0.1968, 0.2144, 0.1909, 0.2255, 0.1872, 0.2375, 0.186, 0.25, 0.1872, 0.2625, 0.1909, 0.2745, 0.02827, 0.3418, 0.01461, 0.2968, 0.01, 0.25, 0.01461, 0.2032, 0.0625, 0.5, 0.0625, 1.0, 0.03125, 1.0, 0.03125, 0.5, 0.03125, 0.5, 0.03125, 1.0, 0.0, 1.0, 0.0, 0.5, 0.7032, 0.4854, 0.75, 0.49, 0.7968, 0.4854, 0.8418, 0.4717, 0.8833, 0.4496, 0.9197, 0.4197, 0.9496, 0.3833, 0.9717, 0.3418, 0.9854, 0.2968, 0.99, 0.25, 0.9854, 0.2032, 0.5146, 0.2032, 0.6872, 0.2375, 0.6909, 0.2255, 0.6968, 0.2144, 0.7047, 0.2047, 0.7144, 0.1968, 0.7255, 0.1909, 0.7375, 0.1872, 0.75, 0.186, 0.7625, 0.1872, 0.7745, 0.1909, 0.7856, 0.1968, 0.7953, 0.2047, 0.8032, 0.2144, 0.8091, 0.2255, 0.8128, 0.2375, 0.814, 0.25, 0.8128, 0.2625, 0.8091, 0.2745, 0.8032, 0.2856, 0.7953, 0.2953, 0.7856, 0.3032, 0.7745, 0.3091, 0.7625, 0.3128, 0.75, 0.314, 0.7375, 0.3128, 0.6872, 0.2375, 0.5146, 0.2032, 0.51, 0.25, 0.5146, 0.2968, 0.5283, 0.3418, 0.5504, 0.3833, 0.5803, 0.4197, 0.6167, 0.4496, 0.6582, 0.4717, 0.7032, 0.4854, 0.7375, 0.3128, 0.7255, 0.3091, 0.7144, 0.3032, 0.7047, 0.2953, 0.6968, 0.2856, 0.6909, 0.2745, 0.6872, 0.2625, 0.686, 0.25, 0.9688, 0.5702, 0.9688, 0.6681, 1.0, 0.6681, 1.0, 0.5702, 0.9375, 0.5702, 0.9375, 0.6681, 0.9688, 0.6681, 0.9688, 0.5702, 0.9062, 0.5702, 0.9062, 0.6681, 0.9375, 0.6681, 0.9375, 0.5702, 0.875, 0.5702, 0.875, 0.6681, 0.9062, 0.6681, 0.9062, 0.5702, 0.8438, 0.6681, 0.875, 0.6681, 0.875, 0.5702, 0.8438, 0.5702, 0.8125, 0.6681, 0.8438, 0.6681, 0.8438, 0.5702, 0.8125, 0.5702, 0.7812, 0.6681, 0.8125, 0.6681, 0.8125, 0.5702, 0.7812, 0.5702, 0.75, 0.6681, 0.7812, 0.6681, 0.7812, 0.5702, 0.75, 0.5702, 0.7188, 0.6681, 0.75, 0.6681, 0.75, 0.5702, 0.7188, 0.5702, 0.6875, 0.6681, 0.7188, 0.6681, 0.7188, 0.5702, 0.6875, 0.5702, 0.6562, 0.6681, 0.6875, 0.6681, 0.6875, 0.5702, 0.6562, 0.5702, 0.625, 0.6681, 0.6562, 0.6681, 0.6562, 0.5702, 0.625, 0.5702, 0.5938, 0.6681, 0.625, 0.6681, 0.625, 0.5702, 0.5938, 0.5702, 0.5625, 0.6681, 0.5938, 0.6681, 0.5938, 0.5702, 0.5625, 0.5702, 0.5312, 0.6681, 0.5625, 0.6681, 0.5625, 0.5702, 0.5312, 0.5702, 0.5, 0.6681, 0.5312, 0.6681, 0.5312, 0.5702, 0.5, 0.5702, 0.4688, 0.6681, 0.5, 0.6681, 0.5, 0.5702, 0.4688, 0.5702, 0.4375, 0.6681, 0.4688, 0.6681, 0.4688, 0.5702, 0.4375, 0.5702, 0.4062, 0.6681, 0.4375, 0.6681, 0.4375, 0.5702, 0.4062, 0.5702, 0.375, 0.6681, 0.4062, 0.6681, 0.4063, 0.5702, 0.375, 0.5702, 0.3438, 0.5702, 0.3438, 0.6681, 0.375, 0.6681, 0.375, 0.5702, 0.3125, 0.5702, 0.3125, 0.6681, 0.3438, 0.6681, 0.3438, 0.5702, 0.2812, 0.5702, 0.2812, 0.6681, 0.3125, 0.6681, 0.3125, 0.5702, 0.25, 0.5702, 0.25, 0.6681, 0.2812, 0.6681, 0.2812, 0.5702, 0.2188, 0.5702, 0.2188, 0.6681, 0.25, 0.6681, 0.25, 0.5702, 0.1875, 0.5702, 0.1875, 0.6681, 0.2188, 0.6681, 0.2188, 0.5702, 0.1562, 0.5702, 0.1562, 0.6681, 0.1875, 0.6681, 0.1875, 0.5702, 0.125, 0.5702, 0.125, 0.6681, 0.1562, 0.6681, 0.1562, 0.5702, 0.09375, 0.5702, 0.09375, 0.6681, 0.125, 0.6681, 0.125, 0.5702, 0.0625, 0.5702, 0.0625, 0.6681, 0.09375, 0.6681, 0.09375, 0.5702, 0.03125, 0.5702, 0.03125, 0.6681, 0.0625, 0.6681, 0.0625, 0.5702, 0.0, 0.5702, 0.0, 0.6681, 0.03125, 0.6681, 0.03125, 0.5702])
me_cylinder_009.use_remesh_fix_poles = True
me_cylinder_009.use_remesh_preserve_attributes = False
me_cylinder_009.update()
me_cylinder_010 = bpy.data.meshes.new('Cylinder.010')
me_cylinder_010.from_pydata([(4.904, 17.67, 0.0), (4.904, 17.67, 5.0), (5.0, -2.186e-07, 0.0), (5.0, -2.186e-07, 5.0), (4.904, -0.9755, 0.0), (4.904, -0.9755, 5.0), (4.619, -1.913, 0.0), (4.619, -1.913, 5.0), (4.157, -2.778, 0.0), (4.157, -2.778, 5.0), (3.536, -3.536, 0.0), (3.536, -3.536, 5.0), (2.778, -4.157, 0.0), (2.778, -4.157, 5.0), (1.913, -4.619, 0.0), (1.913, -4.619, 5.0), (0.9755, -4.904, 0.0), (0.9755, -4.904, 5.0), (-1.1e-07, -5.0, 0.0), (-4.371e-07, -5.0, 5.0), (-0.9755, -4.904, 0.0), (-0.9755, -4.904, 5.0), (-1.913, -4.619, 0.0), (-1.913, -4.619, 5.0), (-2.778, -4.157, 0.0), (-2.778, -4.157, 5.0), (-3.536, -3.536, 0.0), (-3.536, -3.536, 5.0), (-4.157, -2.778, 0.0), (-4.157, -2.778, 5.0), (-4.619, -1.913, 0.0), (-4.619, -1.913, 5.0), (-4.904, -0.9755, 0.0), (-4.904, -0.9755, 5.0), (-5.0, 5.962e-08, 0.0), (-5.0, 5.962e-08, 5.0), (-4.904, 17.67, 0.0), (-4.904, 17.67, 5.0), (-4.619, 17.67, 5.0), (-0.9755, 17.67, 0.0), (-1.333, 1.59e-08, 5.0), (-1.308, -0.2601, 5.0), (-1.308, 0.2601, 5.0), (-1.109, -0.7408, 5.0), (-1.109, 0.7408, 5.0), (-0.9428, -0.9428, 5.0), (-1.232, -0.5102, 5.0), (-1.232, 0.5102, 5.0), (-0.9428, 0.9428, 5.0), (-0.5102, -1.232, 5.0), (-0.7408, -1.109, 5.0), (-0.7408, 1.109, 5.0), (-8.611e-07, 1.333, 5.0), (-0.2601, 1.308, 5.0), (0.5102, 1.232, 5.0), (0.2601, 1.308, 5.0), (-0.5102, 1.232, 5.0), (-0.2601, -1.308, 5.0), (0.2601, -1.308, 5.0), (-9.776e-07, -1.333, 5.0), (0.7408, -1.109, 5.0), (0.7408, 1.109, 5.0), (0.5102, -1.232, 5.0), (1.109, -0.7408, 5.0), (1.109, 0.7408, 5.0), (1.333, -5.828e-08, 5.0), (1.308, -0.2601, 5.0), (1.308, 0.2601, 5.0), (1.232, -0.5102, 5.0), (1.232, 0.5102, 5.0), (0.9428, 0.9428, 5.0), (0.9428, -0.9428, 5.0), (-1.014e-06, 1.333, 0.0), (0.2601, 1.308, 0.0), (0.7408, -1.109, 0.0), (0.7408, 1.109, 0.0), (0.5102, -1.232, 0.0), (0.5102, 1.232, 0.0), (1.109, -0.7408, 0.0), (1.109, 0.7408, 0.0), (1.333, -5.828e-08, 0.0), (1.308, 0.2601, 0.0), (1.232, -0.5102, 0.0), (1.308, -0.2601, 0.0), (1.232, 0.5102, 0.0), (0.9428, 0.9428, 0.0), (0.9428, -0.9428, 0.0), (-1.333, 1.59e-08, 0.0), (-1.232, -0.5102, 0.0), (-1.308, -0.2601, 0.0), (-1.308, 0.2601, 0.0), (-0.9428, 0.9428, 0.0), (-1.109, -0.7408, 0.0), (-1.109, 0.7408, 0.0), (-0.9428, -0.9428, 0.0), (-1.232, 0.5102, 0.0), (-0.5102, 1.232, 0.0), (-0.7408, -1.109, 0.0), (-0.7408, 1.109, 0.0), (-0.2601, -1.308, 0.0), (0.2601, -1.308, 0.0), (-1.131e-06, -1.333, 0.0), (-0.5102, -1.232, 0.0), (-0.2601, 1.308, 0.0)], [], [(38, 1, 0, 39, 36, 37), (0, 1, 3, 2), (2, 3, 5, 4), (4, 5, 7, 6), (6, 7, 9, 8), (8, 9, 11, 10), (10, 11, 13, 12), (12, 13, 15, 14), (14, 15, 17, 16), (16, 17, 19, 18), (18, 19, 21, 20), (20, 21, 23, 22), (22, 23, 25, 24), (24, 25, 27, 26), (26, 27, 29, 28), (28, 29, 31, 30), (30, 31, 33, 32), (32, 33, 35, 34), (34, 35, 37, 36), (38, 47, 44, 48, 51, 56, 53, 52, 55, 54, 61, 70, 64, 69, 67, 65, 66, 68, 63, 71, 60, 62, 58, 59, 57, 49, 23, 21, 19, 17, 15, 13, 11, 9, 7, 5, 3, 1), (27, 25, 23, 49, 50, 45, 43, 46, 41, 40, 42, 47, 38, 37, 35, 33, 31, 29), (39, 0, 2, 4, 6, 8, 10, 12, 14, 16, 18, 20, 22, 24, 26, 28, 30, 32, 89, 88, 92, 94, 97, 102, 99, 101, 100, 76, 74, 86, 78, 82, 83, 80, 81, 84, 79, 85, 75, 77, 73, 72, 103), (89, 32, 34, 36, 39, 103, 96, 98, 91, 93, 95, 90, 87), (73, 55, 52, 72), (77, 54, 55, 73), (75, 61, 54, 77), (85, 70, 61, 75), (64, 70, 85, 79), (69, 64, 79, 84), (67, 69, 84, 81), (65, 67, 81, 80), (66, 65, 80, 83), (68, 66, 83, 82), (63, 68, 82, 78), (71, 63, 78, 86), (60, 71, 86, 74), (62, 60, 74, 76), (58, 62, 76, 100), (59, 58, 100, 101), (57, 59, 101, 99), (49, 57, 99, 102), (50, 49, 102, 97), (45, 50, 97, 94), (92, 43, 45, 94), (88, 46, 43, 92), (89, 41, 46, 88), (87, 40, 41, 89), (90, 42, 40, 87), (95, 47, 42, 90), (93, 44, 47, 95), (91, 48, 44, 93), (98, 51, 48, 91), (96, 56, 51, 98), (103, 53, 56, 96), (72, 52, 53, 103)])
_uv = me_cylinder_010.uv_layers.new(name='UVMap')
_uv.uv.foreach_set('vector', [0.1875, 1.0, 0.7812, 1.0, 0.7812, 0.5, 0.03125, 0.5, 0.2188, 0.5, 0.2188, 1.0, 0.7812, 0.5, 0.7812, 1.0, 0.75, 1.0, 0.75, 0.5, 0.75, 0.5, 0.75, 1.0, 0.7188, 1.0, 0.7188, 0.5, 0.7188, 0.5, 0.7188, 1.0, 0.6875, 1.0, 0.6875, 0.5, 0.6875, 0.5, 0.6875, 1.0, 0.6562, 1.0, 0.6562, 0.5, 0.6562, 0.5, 0.6562, 1.0, 0.625, 1.0, 0.625, 0.5, 0.625, 0.5, 0.625, 1.0, 0.5938, 1.0, 0.5938, 0.5, 0.5938, 0.5, 0.5938, 1.0, 0.5625, 1.0, 0.5625, 0.5, 0.5625, 0.5, 0.5625, 1.0, 0.5312, 1.0, 0.5312, 0.5, 0.5312, 0.5, 0.5312, 1.0, 0.5, 1.0, 0.5, 0.5, 0.5, 0.5, 0.5, 1.0, 0.4688, 1.0, 0.4688, 0.5, 0.4688, 0.5, 0.4688, 1.0, 0.4375, 1.0, 0.4375, 0.5, 0.4375, 0.5, 0.4375, 1.0, 0.4062, 1.0, 0.4062, 0.5, 0.4062, 0.5, 0.4062, 1.0, 0.375, 1.0, 0.375, 0.5, 0.375, 0.5, 0.375, 1.0, 0.3438, 1.0, 0.3438, 0.5, 0.3438, 0.5, 0.3438, 1.0, 0.3125, 1.0, 0.3125, 0.5, 0.3125, 0.5, 0.3125, 1.0, 0.2812, 1.0, 0.2812, 0.5, 0.2812, 0.5, 0.2812, 1.0, 0.25, 1.0, 0.25, 0.5, 0.25, 0.5, 0.25, 1.0, 0.2188, 1.0, 0.2188, 0.5, 0.02827, 0.3418, 0.1909, 0.2745, 0.1968, 0.2856, 0.2047, 0.2953, 0.2144, 0.3032, 0.2255, 0.3091, 0.2375, 0.3128, 0.25, 0.314, 0.2625, 0.3128, 0.2745, 0.3091, 0.2856, 0.3032, 0.2953, 0.2953, 0.3032, 0.2856, 0.3091, 0.2745, 0.3128, 0.2625, 0.314, 0.25, 0.3128, 0.2375, 0.3091, 0.2255, 0.3032, 0.2144, 0.2953, 0.2047, 0.2856, 0.1968, 0.2745, 0.1909, 0.2625, 0.1872, 0.25, 0.186, 0.2375, 0.1872, 0.2255, 0.1909, 0.1582, 0.02827, 0.2032, 0.01461, 0.25, 0.01, 0.2968, 0.01461, 0.3418, 0.02827, 0.3833, 0.05045, 0.4197, 0.08029, 0.4496, 0.1167, 0.4717, 0.1582, 0.4854, 0.2032, 0.49, 0.25, 0.4854, 0.2968, 0.08029, 0.08029, 0.1167, 0.05045, 0.1582, 0.02827, 0.2255, 0.1909, 0.2144, 0.1968, 0.2047, 0.2047, 0.1968, 0.2144, 0.1909, 0.2255, 0.1872, 0.2375, 0.186, 0.25, 0.1872, 0.2625, 0.1909, 0.2745, 0.02827, 0.3418, 0.01461, 0.2968, 0.01, 0.25, 0.01461, 0.2032, 0.02827, 0.1582, 0.05045, 0.1167, 0.7032, 0.4854, 0.9854, 0.2968, 0.99, 0.25, 0.9854, 0.2032, 0.9717, 0.1582, 0.9496, 0.1167, 0.9197, 0.08029, 0.8833, 0.05045, 0.8418, 0.02827, 0.7968, 0.01461, 0.75, 0.01, 0.7032, 0.01461, 0.6582, 0.02827, 0.6167, 0.05045, 0.5803, 0.08029, 0.5504, 0.1167, 0.5283, 0.1582, 0.5146, 0.2032, 0.6872, 0.2375, 0.6909, 0.2255, 0.6968, 0.2144, 0.7047, 0.2047, 0.7144, 0.1968, 0.7255, 0.1909, 0.7375, 0.1872, 0.75, 0.186, 0.7625, 0.1872, 0.7745, 0.1909, 0.7856, 0.1968, 0.7953, 0.2047, 0.8032, 0.2144, 0.8091, 0.2255, 0.8128, 0.2375, 0.814, 0.25, 0.8128, 0.2625, 0.8091, 0.2745, 0.8032, 0.2856, 0.7953, 0.2953, 0.7856, 0.3032, 0.7745, 0.3091, 0.7625, 0.3128, 0.75, 0.314, 0.7375, 0.3128, 0.6872, 0.2375, 0.5146, 0.2032, 0.51, 0.25, 0.5146, 0.2968, 0.7032, 0.4854, 0.7375, 0.3128, 0.7255, 0.3091, 0.7144, 0.3032, 0.7047, 0.2953, 0.6968, 0.2856, 0.6909, 0.2745, 0.6872, 0.2625, 0.686, 0.25, 0.9688, 0.5702, 0.9688, 0.6681, 1.0, 0.6681, 1.0, 0.5702, 0.9375, 0.5702, 0.9375, 0.6681, 0.9688, 0.6681, 0.9688, 0.5702, 0.9062, 0.5702, 0.9062, 0.6681, 0.9375, 0.6681, 0.9375, 0.5702, 0.875, 0.5702, 0.875, 0.6681, 0.9062, 0.6681, 0.9062, 0.5702, 0.8438, 0.6681, 0.875, 0.6681, 0.875, 0.5702, 0.8438, 0.5702, 0.8125, 0.6681, 0.8438, 0.6681, 0.8438, 0.5702, 0.8125, 0.5702, 0.7812, 0.6681, 0.8125, 0.6681, 0.8125, 0.5702, 0.7812, 0.5702, 0.75, 0.6681, 0.7812, 0.6681, 0.7812, 0.5702, 0.75, 0.5702, 0.7188, 0.6681, 0.75, 0.6681, 0.75, 0.5702, 0.7188, 0.5702, 0.6875, 0.6681, 0.7188, 0.6681, 0.7188, 0.5702, 0.6875, 0.5702, 0.6562, 0.6681, 0.6875, 0.6681, 0.6875, 0.5702, 0.6562, 0.5702, 0.625, 0.6681, 0.6562, 0.6681, 0.6562, 0.5702, 0.625, 0.5702, 0.5938, 0.6681, 0.625, 0.6681, 0.625, 0.5702, 0.5938, 0.5702, 0.5625, 0.6681, 0.5938, 0.6681, 0.5938, 0.5702, 0.5625, 0.5702, 0.5312, 0.6681, 0.5625, 0.6681, 0.5625, 0.5702, 0.5312, 0.5702, 0.5, 0.6681, 0.5312, 0.6681, 0.5312, 0.5702, 0.5, 0.5702, 0.4688, 0.6681, 0.5, 0.6681, 0.5, 0.5702, 0.4688, 0.5702, 0.4375, 0.6681, 0.4688, 0.6681, 0.4688, 0.5702, 0.4375, 0.5702, 0.4062, 0.6681, 0.4375, 0.6681, 0.4375, 0.5702, 0.4062, 0.5702, 0.375, 0.6681, 0.4062, 0.6681, 0.4063, 0.5702, 0.375, 0.5702, 0.3438, 0.5702, 0.3438, 0.6681, 0.375, 0.6681, 0.375, 0.5702, 0.3125, 0.5702, 0.3125, 0.6681, 0.3438, 0.6681, 0.3438, 0.5702, 0.2812, 0.5702, 0.2812, 0.6681, 0.3125, 0.6681, 0.3125, 0.5702, 0.25, 0.5702, 0.25, 0.6681, 0.2812, 0.6681, 0.2812, 0.5702, 0.2188, 0.5702, 0.2188, 0.6681, 0.25, 0.6681, 0.25, 0.5702, 0.1875, 0.5702, 0.1875, 0.6681, 0.2188, 0.6681, 0.2188, 0.5702, 0.1562, 0.5702, 0.1562, 0.6681, 0.1875, 0.6681, 0.1875, 0.5702, 0.125, 0.5702, 0.125, 0.6681, 0.1562, 0.6681, 0.1562, 0.5702, 0.09375, 0.5702, 0.09375, 0.6681, 0.125, 0.6681, 0.125, 0.5702, 0.0625, 0.5702, 0.0625, 0.6681, 0.09375, 0.6681, 0.09375, 0.5702, 0.03125, 0.5702, 0.03125, 0.6681, 0.0625, 0.6681, 0.0625, 0.5702, 0.0, 0.5702, 0.0, 0.6681, 0.03125, 0.6681, 0.03125, 0.5702])
me_cylinder_010.use_remesh_fix_poles = True
me_cylinder_010.use_remesh_preserve_attributes = False
me_cylinder_010.update()

# ---- objects
ob_cube_005 = bpy.data.objects.new('Cube.005', me_cube_017)
ob_cube_006 = bpy.data.objects.new('Cube.006', me_cube_018)
ob_cylinder_002 = bpy.data.objects.new('Cylinder.002', me_cylinder_009)
ob_cylinder_003 = bpy.data.objects.new('Cylinder.003', me_cylinder_010)

# ---- transforms, parenting, visibility, modifiers, constraints
ob_cube_005.location = (0.0, -47.05, 3.793)
ob_cube_006.location = (0.0, -45.05, 29.26)
ob_cube_006.rotation_euler = (3.142, -0.0, 0.0)
ob_cylinder_002.location = (-10.0, -31.05, 19.26)
ob_cylinder_002.rotation_euler = (-0.0, 1.571, 0.0)
ob_cylinder_002.scale = (1.5, 1.5, 1.0)
ob_cylinder_003.location = (-10.0, -81.05, 19.26)
ob_cylinder_003.rotation_euler = (-0.0, 1.571, 0.0)
ob_cylinder_003.scale = (1.5, 1.5, 1.0)

# ---- collection membership
col_collection_5.objects.link(ob_cube_005)
col_collection_5.objects.link(ob_cube_006)
col_collection_5.objects.link(ob_cylinder_002)
col_collection_5.objects.link(ob_cylinder_003)

# ---- scene / render settings (as saved in the file)
scene.frame_start = 1; scene.frame_end = 250; scene.frame_set(8)
scene.render.engine = 'BLENDER_EEVEE_NEXT'
scene.render.resolution_percentage = 50
scene.render.dither_intensity = 0.0
scene.cycles.use_denoising = False
scene.cycles.samples = 128
scene.cycles.sampling_pattern = 'TABULATED_SOBOL'
scene.cycles.use_adaptive_sampling = False
scene.cycles.use_light_tree = False
scene.cycles.blur_glossy = 0.0
scene.cycles.sample_clamp_indirect = 0.0
scene.view_settings.view_transform = 'Standard'
bpy.context.view_layer.update()

# ---- added for rendering (the .blend has no active camera and no usable light): camera, sun
cam_auto = bpy.data.cameras.new('AutoCamera')
cam_auto.lens = 50.0
cam_auto.sensor_width = 36.0
cam_auto.clip_end = 2337.49
ob_auto_camera = bpy.data.objects.new('AutoCamera', cam_auto)
scene.collection.objects.link(ob_auto_camera)
ob_auto_camera.location = (147.191, -203.377, 125.08)
ob_auto_camera.rotation_euler = (1.09748, -7.21219e-08, 0.694738)
scene.camera = ob_auto_camera
light_auto_sun = bpy.data.lights.new('AutoSun', 'SUN')
light_auto_sun.energy = 3.0
light_auto_sun.angle = 0.0523599
ob_auto_sun = bpy.data.objects.new('AutoSun', light_auto_sun)
scene.collection.objects.link(ob_auto_sun)
ob_auto_sun.rotation_euler = (0.872665, 0.174533, 0.523599)
bpy.context.view_layer.update()
